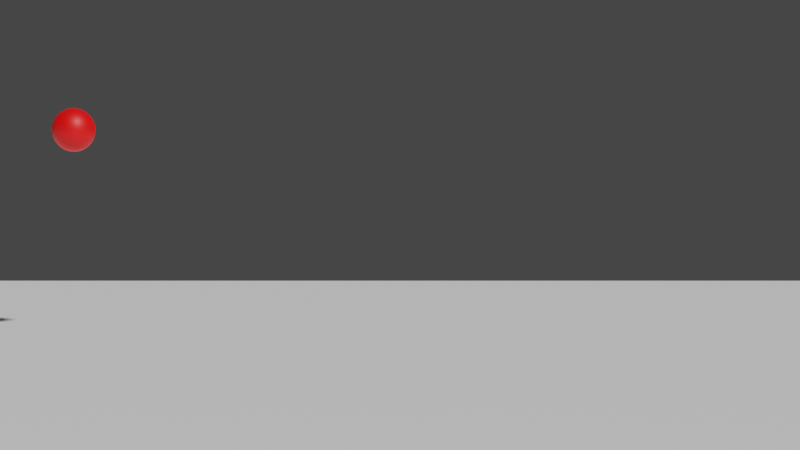 # Source: ballbounce.blend  (saved by Blender 3.3.6; exported with 4.5.12 LTS)
import bpy
from mathutils import Matrix  # noqa: F401  (used for matrix-valued properties, if any)

bpy.ops.wm.read_factory_settings(use_empty=True)
scene = bpy.context.scene
scene.name = 'Scene'

# ---- collections
col_collection = bpy.data.collections.new('Collection'); scene.collection.children.link(col_collection)

# ---- materials (node trees are filled in below, after node groups)
mat_material_001 = bpy.data.materials.new('Material.001')
mat_material_001.use_transparent_shadow = False
mat_material = bpy.data.materials.new('Material')
mat_material.use_transparent_shadow = False

# ---- material node trees
mat_material_001.use_nodes = True; mat_material_001.node_tree.nodes.clear()
_N = mat_material_001.node_tree.nodes; _L = mat_material_001.node_tree.links
n0 = _N.new('ShaderNodeBsdfPrincipled'); n0.name = 'Principled BSDF'; n0.location = (10, 300)
n0.distribution = 'GGX'
n0.subsurface_method = 'RANDOM_WALK_SKIN'
n0.inputs[0].default_value = (1.0, 1.0, 1.0, 1.0)
n0.inputs[3].default_value = 1.45
n0.inputs[27].default_value = (0.0, 0.0, 0.0, 1.0)
n0.inputs[28].default_value = 1.0
n1 = _N.new('ShaderNodeOutputMaterial'); n1.name = 'Material Output'; n1.location = (300, 300)
_L.new(n0.outputs[0], n1.inputs[0])
n1.is_active_output = True
mat_material.use_nodes = True; mat_material.node_tree.nodes.clear()
_N = mat_material.node_tree.nodes; _L = mat_material.node_tree.links
n0 = _N.new('ShaderNodeBsdfPrincipled'); n0.name = 'Principled BSDF'; n0.location = (10, 300)
n0.distribution = 'GGX'
n0.subsurface_method = 'RANDOM_WALK_SKIN'
n0.inputs[0].default_value = (1.0, 0.0, 0.0, 1.0)
n0.inputs[3].default_value = 1.45
n0.inputs[27].default_value = (0.0, 0.0, 0.0, 1.0)
n0.inputs[28].default_value = 1.0
n1 = _N.new('ShaderNodeOutputMaterial'); n1.name = 'Material Output'; n1.location = (300, 300)
_L.new(n0.outputs[0], n1.inputs[0])
n1.is_active_output = True

# ---- world
world_world = bpy.data.worlds.new('World'); scene.world = world_world
world_world.use_nodes = True; world_world.node_tree.nodes.clear()
_N = world_world.node_tree.nodes; _L = world_world.node_tree.links
n0 = _N.new('ShaderNodeOutputWorld'); n0.name = 'World Output'; n0.location = (300, 300)
n1 = _N.new('ShaderNodeBackground'); n1.name = 'Background'; n1.location = (10, 300)
n1.inputs[0].default_value = (0.05088, 0.05088, 0.05088, 1.0)
_L.new(n1.outputs[0], n0.inputs[0])
n0.is_active_output = True
world_world.color = (0.05088, 0.05088, 0.05088)
world_world.use_sun_shadow = False
world_world.sun_shadow_jitter_overblur = 0.0

# ---- cameras
cam_camera = bpy.data.cameras.new('Camera')
cam_camera.clip_end = 100.0
cam_camera.ortho_scale = 18.21

# ---- meshes
me_plane = bpy.data.meshes.new('Plane')
me_plane.from_pydata([(-1.0, -1.0, 0.0), (1.0, -1.0, 0.0), (-1.0, 1.0, 0.0), (1.0, 1.0, 0.0)], [], [(0, 1, 3, 2)])
_uv = me_plane.uv_layers.new(name='UVMap')
_uv.uv.foreach_set('vector', [0.0, 0.0, 1.0, 0.0, 1.0, 1.0, 0.0, 1.0])
me_plane.materials.append(mat_material_001)
me_plane.update()
me_sphere = bpy.data.meshes.new('Sphere')
me_sphere.from_pydata([(0.0, 0.9239, 0.3827), (0.0, 1.0, 0.0), (0.0, 0.9239, -0.3827), (0.0, 0.3827, -0.9239), (0.1464, 0.3536, 0.9239), (0.2706, 0.6533, 0.7071), (0.3536, 0.8536, 0.3827), (0.3827, 0.9239, 0.0), (0.3536, 0.8536, -0.3827), (0.2706, 0.6533, -0.7071), (0.1464, 0.3536, -0.9239), (0.2706, 0.2706, 0.9239), (0.5, 0.5, 0.7071), (0.6533, 0.6533, 0.3827), (0.7071, 0.7071, 0.0), (0.6533, 0.6533, -0.3827), (0.5, 0.5, -0.7071), (0.2706, 0.2706, -0.9239), (0.3536, 0.1464, 0.9239), (0.6533, 0.2706, 0.7071), (0.8536, 0.3536, 0.3827), (0.9239, 0.3827, 0.0), (0.8536, 0.3536, -0.3827), (0.6533, 0.2706, -0.7071), (0.3536, 0.1464, -0.9239), (0.3827, -4.47e-08, 0.9239), (0.7071, -8.941e-08, 0.7071), (0.9239, -1.192e-07, 0.3827), (1.0, -1.49e-07, 0.0), (0.9239, -1.192e-07, -0.3827), (0.7071, -8.941e-08, -0.7071), (0.3827, -4.47e-08, -0.9239), (0.3536, -0.1464, 0.9239), (0.6533, -0.2706, 0.7071), (0.8536, -0.3536, 0.3827), (0.9239, -0.3827, 0.0), (0.8536, -0.3536, -0.3827), (0.6533, -0.2706, -0.7071), (0.3536, -0.1464, -0.9239), (0.2706, -0.2706, 0.9239), (0.5, -0.5, 0.7071), (0.6533, -0.6533, 0.3827), (0.7071, -0.7071, 0.0), (0.6533, -0.6533, -0.3827), (0.5, -0.5, -0.7071), (0.2706, -0.2706, -0.9239), (0.1464, -0.3536, 0.9239), (0.2706, -0.6533, 0.7071), (0.3536, -0.8536, 0.3827), (0.3827, -0.9239, 0.0), (0.3536, -0.8536, -0.3827), (0.2706, -0.6533, -0.7071), (0.1464, -0.3536, -0.9239), (-1.192e-07, -0.3827, 0.9239), (-2.235e-07, -0.7071, 0.7071), (-2.384e-07, -0.9239, 0.3827), (-3.576e-07, -1.0, 0.0), (-2.384e-07, -0.9239, -0.3827), (-2.235e-07, -0.7071, -0.7071), (-1.192e-07, -0.3827, -0.9239), (0.0, 0.0, -1.0), (0.0, 0.0, 1.0), (-0.1464, -0.3536, 0.9239), (-0.2706, -0.6533, 0.7071), (-0.3536, -0.8536, 0.3827), (-0.3827, -0.9239, 0.0), (-0.3536, -0.8536, -0.3827), (-0.2706, -0.6533, -0.7071), (-0.1464, -0.3536, -0.9239), (-0.2706, -0.2706, 0.9239), (-0.5, -0.5, 0.7071), (-0.6533, -0.6533, 0.3827), (-0.7071, -0.7071, 0.0), (-0.6533, -0.6533, -0.3827), (-0.5, -0.5, -0.7071), (-0.2706, -0.2706, -0.9239), (-0.3536, -0.1464, 0.9239), (-0.6533, -0.2706, 0.7071), (-0.8536, -0.3536, 0.3827), (-0.9239, -0.3827, 0.0), (-0.8536, -0.3536, -0.3827), (-0.6533, -0.2706, -0.7071), (-0.3536, -0.1464, -0.9239), (-0.3827, 1.788e-07, 0.9239), (-0.7071, 3.278e-07, 0.7071), (-0.9239, 3.576e-07, 0.3827), (-1.0, 5.066e-07, 0.0), (-0.9239, 3.576e-07, -0.3827), (-0.7071, 3.278e-07, -0.7071), (-0.3827, 1.788e-07, -0.9239), (-0.3536, 0.1464, 0.9239), (-0.6533, 0.2706, 0.7071), (-0.8536, 0.3536, 0.3827), (-0.9239, 0.3827, 0.0), (-0.8536, 0.3536, -0.3827), (-0.6533, 0.2706, -0.7071), (-0.3536, 0.1464, -0.9239), (-0.2706, 0.2706, 0.9239), (-0.5, 0.5, 0.7071), (-0.6533, 0.6533, 0.3827), (-0.7071, 0.7071, 0.0), (-0.6533, 0.6533, -0.3827), (-0.5, 0.5, -0.7071), (-0.2706, 0.2706, -0.9239), (-0.1464, 0.3536, 0.9239), (-0.2706, 0.6533, 0.7071), (-0.3536, 0.8536, 0.3827), (-0.3827, 0.9239, 0.0), (-0.3536, 0.8536, -0.3827), (-0.2706, 0.6533, -0.7071), (-0.1464, 0.3536, -0.9239), (2.384e-07, 0.3827, 0.9239), (4.47e-07, 0.7071, 0.7071), (4.47e-07, 0.7071, -0.7071)], [], [(1, 0, 6, 7), (112, 111, 4, 5), (3, 113, 9, 10), (2, 1, 7, 8), (0, 112, 5, 6), (111, 61, 4), (60, 3, 10), (113, 2, 8, 9), (10, 9, 16, 17), (8, 7, 14, 15), (6, 5, 12, 13), (4, 61, 11), (60, 10, 17), (9, 8, 15, 16), (7, 6, 13, 14), (5, 4, 11, 12), (11, 61, 18), (60, 17, 24), (16, 15, 22, 23), (14, 13, 20, 21), (12, 11, 18, 19), (17, 16, 23, 24), (15, 14, 21, 22), (13, 12, 19, 20), (23, 22, 29, 30), (21, 20, 27, 28), (19, 18, 25, 26), (24, 23, 30, 31), (22, 21, 28, 29), (20, 19, 26, 27), (18, 61, 25), (60, 24, 31), (31, 30, 37, 38), (29, 28, 35, 36), (27, 26, 33, 34), (25, 61, 32), (60, 31, 38), (30, 29, 36, 37), (28, 27, 34, 35), (26, 25, 32, 33), (36, 35, 42, 43), (34, 33, 40, 41), (32, 61, 39), (60, 38, 45), (37, 36, 43, 44), (35, 34, 41, 42), (33, 32, 39, 40), (38, 37, 44, 45), (60, 45, 52), (44, 43, 50, 51), (42, 41, 48, 49), (40, 39, 46, 47), (45, 44, 51, 52), (43, 42, 49, 50), (41, 40, 47, 48), (39, 61, 46), (49, 48, 55, 56), (47, 46, 53, 54), (52, 51, 58, 59), (50, 49, 56, 57), (48, 47, 54, 55), (46, 61, 53), (60, 52, 59), (51, 50, 57, 58), (59, 58, 67, 68), (57, 56, 65, 66), (55, 54, 63, 64), (53, 61, 62), (60, 59, 68), (58, 57, 66, 67), (56, 55, 64, 65), (54, 53, 62, 63), (64, 63, 70, 71), (62, 61, 69), (60, 68, 75), (67, 66, 73, 74), (65, 64, 71, 72), (63, 62, 69, 70), (68, 67, 74, 75), (66, 65, 72, 73), (60, 75, 82), (74, 73, 80, 81), (72, 71, 78, 79), (70, 69, 76, 77), (75, 74, 81, 82), (73, 72, 79, 80), (71, 70, 77, 78), (69, 61, 76), (77, 76, 83, 84), (82, 81, 88, 89), (80, 79, 86, 87), (78, 77, 84, 85), (76, 61, 83), (60, 82, 89), (81, 80, 87, 88), (79, 78, 85, 86), (89, 88, 95, 96), (87, 86, 93, 94), (85, 84, 91, 92), (83, 61, 90), (60, 89, 96), (88, 87, 94, 95), (86, 85, 92, 93), (84, 83, 90, 91), (90, 61, 97), (60, 96, 103), (95, 94, 101, 102), (93, 92, 99, 100), (91, 90, 97, 98), (96, 95, 102, 103), (94, 93, 100, 101), (92, 91, 98, 99), (102, 101, 108, 109), (100, 99, 106, 107), (98, 97, 104, 105), (103, 102, 109, 110), (101, 100, 107, 108), (99, 98, 105, 106), (97, 61, 104), (60, 103, 110), (110, 109, 113, 3), (108, 107, 1, 2), (106, 105, 112, 0), (104, 61, 111), (60, 110, 3), (109, 108, 2, 113), (107, 106, 0, 1), (105, 104, 111, 112)])
_uv = me_sphere.uv_layers.new(name='UVMap')
_uv.uv.foreach_set('vector', [0.75, 0.5, 0.75, 0.625, 0.6875, 0.625, 0.6875, 0.5, 0.75, 0.75, 0.75, 0.875, 0.6875, 0.875, 0.6875, 0.75, 0.75, 0.125, 0.75, 0.25, 0.6875, 0.25, 0.6875, 0.125, 0.75, 0.375, 0.75, 0.5, 0.6875, 0.5, 0.6875, 0.375, 0.75, 0.625, 0.75, 0.75, 0.6875, 0.75, 0.6875, 0.625, 0.75, 0.875, 0.7187, 1.0, 0.6875, 0.875, 0.7188, 0.0, 0.75, 0.125, 0.6875, 0.125, 0.75, 0.25, 0.75, 0.375, 0.6875, 0.375, 0.6875, 0.25, 0.6875, 0.125, 0.6875, 0.25, 0.625, 0.25, 0.625, 0.125, 0.6875, 0.375, 0.6875, 0.5, 0.625, 0.5, 0.625, 0.375, 0.6875, 0.625, 0.6875, 0.75, 0.625, 0.75, 0.625, 0.625, 0.6875, 0.875, 0.6562, 1.0, 0.625, 0.875, 0.6562, 0.0, 0.6875, 0.125, 0.625, 0.125, 0.6875, 0.25, 0.6875, 0.375, 0.625, 0.375, 0.625, 0.25, 0.6875, 0.5, 0.6875, 0.625, 0.625, 0.625, 0.625, 0.5, 0.6875, 0.75, 0.6875, 0.875, 0.625, 0.875, 0.625, 0.75, 0.625, 0.875, 0.5938, 1.0, 0.5625, 0.875, 0.5938, 0.0, 0.625, 0.125, 0.5625, 0.125, 0.625, 0.25, 0.625, 0.375, 0.5625, 0.375, 0.5625, 0.25, 0.625, 0.5, 0.625, 0.625, 0.5625, 0.625, 0.5625, 0.5, 0.625, 0.75, 0.625, 0.875, 0.5625, 0.875, 0.5625, 0.75, 0.625, 0.125, 0.625, 0.25, 0.5625, 0.25, 0.5625, 0.125, 0.625, 0.375, 0.625, 0.5, 0.5625, 0.5, 0.5625, 0.375, 0.625, 0.625, 0.625, 0.75, 0.5625, 0.75, 0.5625, 0.625, 0.5625, 0.25, 0.5625, 0.375, 0.5, 0.375, 0.5, 0.25, 0.5625, 0.5, 0.5625, 0.625, 0.5, 0.625, 0.5, 0.5, 0.5625, 0.75, 0.5625, 0.875, 0.5, 0.875, 0.5, 0.75, 0.5625, 0.125, 0.5625, 0.25, 0.5, 0.25, 0.5, 0.125, 0.5625, 0.375, 0.5625, 0.5, 0.5, 0.5, 0.5, 0.375, 0.5625, 0.625, 0.5625, 0.75, 0.5, 0.75, 0.5, 0.625, 0.5625, 0.875, 0.5312, 1.0, 0.5, 0.875, 0.5312, 0.0, 0.5625, 0.125, 0.5, 0.125, 0.5, 0.125, 0.5, 0.25, 0.4375, 0.25, 0.4375, 0.125, 0.5, 0.375, 0.5, 0.5, 0.4375, 0.5, 0.4375, 0.375, 0.5, 0.625, 0.5, 0.75, 0.4375, 0.75, 0.4375, 0.625, 0.5, 0.875, 0.4687, 1.0, 0.4375, 0.875, 0.4687, 0.0, 0.5, 0.125, 0.4375, 0.125, 0.5, 0.25, 0.5, 0.375, 0.4375, 0.375, 0.4375, 0.25, 0.5, 0.5, 0.5, 0.625, 0.4375, 0.625, 0.4375, 0.5, 0.5, 0.75, 0.5, 0.875, 0.4375, 0.875, 0.4375, 0.75, 0.4375, 0.375, 0.4375, 0.5, 0.375, 0.5, 0.375, 0.375, 0.4375, 0.625, 0.4375, 0.75, 0.375, 0.75, 0.375, 0.625, 0.4375, 0.875, 0.4062, 1.0, 0.375, 0.875, 0.4062, 0.0, 0.4375, 0.125, 0.375, 0.125, 0.4375, 0.25, 0.4375, 0.375, 0.375, 0.375, 0.375, 0.25, 0.4375, 0.5, 0.4375, 0.625, 0.375, 0.625, 0.375, 0.5, 0.4375, 0.75, 0.4375, 0.875, 0.375, 0.875, 0.375, 0.75, 0.4375, 0.125, 0.4375, 0.25, 0.375, 0.25, 0.375, 0.125, 0.3437, 0.0, 0.375, 0.125, 0.3125, 0.125, 0.375, 0.25, 0.375, 0.375, 0.3125, 0.375, 0.3125, 0.25, 0.375, 0.5, 0.375, 0.625, 0.3125, 0.625, 0.3125, 0.5, 0.375, 0.75, 0.375, 0.875, 0.3125, 0.875, 0.3125, 0.75, 0.375, 0.125, 0.375, 0.25, 0.3125, 0.25, 0.3125, 0.125, 0.375, 0.375, 0.375, 0.5, 0.3125, 0.5, 0.3125, 0.375, 0.375, 0.625, 0.375, 0.75, 0.3125, 0.75, 0.3125, 0.625, 0.375, 0.875, 0.3437, 1.0, 0.3125, 0.875, 0.3125, 0.5, 0.3125, 0.625, 0.25, 0.625, 0.25, 0.5, 0.3125, 0.75, 0.3125, 0.875, 0.25, 0.875, 0.25, 0.75, 0.3125, 0.125, 0.3125, 0.25, 0.25, 0.25, 0.25, 0.125, 0.3125, 0.375, 0.3125, 0.5, 0.25, 0.5, 0.25, 0.375, 0.3125, 0.625, 0.3125, 0.75, 0.25, 0.75, 0.25, 0.625, 0.3125, 0.875, 0.2812, 1.0, 0.25, 0.875, 0.2812, 0.0, 0.3125, 0.125, 0.25, 0.125, 0.3125, 0.25, 0.3125, 0.375, 0.25, 0.375, 0.25, 0.25, 0.25, 0.125, 0.25, 0.25, 0.1875, 0.25, 0.1875, 0.125, 0.25, 0.375, 0.25, 0.5, 0.1875, 0.5, 0.1875, 0.375, 0.25, 0.625, 0.25, 0.75, 0.1875, 0.75, 0.1875, 0.625, 0.25, 0.875, 0.2187, 1.0, 0.1875, 0.875, 0.2187, 0.0, 0.25, 0.125, 0.1875, 0.125, 0.25, 0.25, 0.25, 0.375, 0.1875, 0.375, 0.1875, 0.25, 0.25, 0.5, 0.25, 0.625, 0.1875, 0.625, 0.1875, 0.5, 0.25, 0.75, 0.25, 0.875, 0.1875, 0.875, 0.1875, 0.75, 0.1875, 0.625, 0.1875, 0.75, 0.125, 0.75, 0.125, 0.625, 0.1875, 0.875, 0.1562, 1.0, 0.125, 0.875, 0.1562, 0.0, 0.1875, 0.125, 0.125, 0.125, 0.1875, 0.25, 0.1875, 0.375, 0.125, 0.375, 0.125, 0.25, 0.1875, 0.5, 0.1875, 0.625, 0.125, 0.625, 0.125, 0.5, 0.1875, 0.75, 0.1875, 0.875, 0.125, 0.875, 0.125, 0.75, 0.1875, 0.125, 0.1875, 0.25, 0.125, 0.25, 0.125, 0.125, 0.1875, 0.375, 0.1875, 0.5, 0.125, 0.5, 0.125, 0.375, 0.09375, 0.0, 0.125, 0.125, 0.0625, 0.125, 0.125, 0.25, 0.125, 0.375, 0.0625, 0.375, 0.0625, 0.25, 0.125, 0.5, 0.125, 0.625, 0.0625, 0.625, 0.0625, 0.5, 0.125, 0.75, 0.125, 0.875, 0.0625, 0.875, 0.0625, 0.75, 0.125, 0.125, 0.125, 0.25, 0.0625, 0.25, 0.0625, 0.125, 0.125, 0.375, 0.125, 0.5, 0.0625, 0.5, 0.0625, 0.375, 0.125, 0.625, 0.125, 0.75, 0.0625, 0.75, 0.0625, 0.625, 0.125, 0.875, 0.09375, 1.0, 0.0625, 0.875, 0.0625, 0.75, 0.0625, 0.875, 0.0, 0.875, 0.0, 0.75, 0.0625, 0.125, 0.0625, 0.25, 0.0, 0.25, 0.0, 0.125, 0.0625, 0.375, 0.0625, 0.5, 0.0, 0.5, 0.0, 0.375, 0.0625, 0.625, 0.0625, 0.75, 0.0, 0.75, 0.0, 0.625, 0.0625, 0.875, 0.03125, 1.0, 0.0, 0.875, 0.03125, 0.0, 0.0625, 0.125, 0.0, 0.125, 0.0625, 0.25, 0.0625, 0.375, 0.0, 0.375, 0.0, 0.25, 0.0625, 0.5, 0.0625, 0.625, 0.0, 0.625, 0.0, 0.5, 1.0, 0.125, 1.0, 0.25, 0.9375, 0.25, 0.9375, 0.125, 1.0, 0.375, 1.0, 0.5, 0.9375, 0.5, 0.9375, 0.375, 1.0, 0.625, 1.0, 0.75, 0.9375, 0.75, 0.9375, 0.625, 1.0, 0.875, 0.9687, 1.0, 0.9375, 0.875, 0.9687, 0.0, 1.0, 0.125, 0.9375, 0.125, 1.0, 0.25, 1.0, 0.375, 0.9375, 0.375, 0.9375, 0.25, 1.0, 0.5, 1.0, 0.625, 0.9375, 0.625, 0.9375, 0.5, 1.0, 0.75, 1.0, 0.875, 0.9375, 0.875, 0.9375, 0.75, 0.9375, 0.875, 0.9062, 1.0, 0.875, 0.875, 0.9062, 0.0, 0.9375, 0.125, 0.875, 0.125, 0.9375, 0.25, 0.9375, 0.375, 0.875, 0.375, 0.875, 0.25, 0.9375, 0.5, 0.9375, 0.625, 0.875, 0.625, 0.875, 0.5, 0.9375, 0.75, 0.9375, 0.875, 0.875, 0.875, 0.875, 0.75, 0.9375, 0.125, 0.9375, 0.25, 0.875, 0.25, 0.875, 0.125, 0.9375, 0.375, 0.9375, 0.5, 0.875, 0.5, 0.875, 0.375, 0.9375, 0.625, 0.9375, 0.75, 0.875, 0.75, 0.875, 0.625, 0.875, 0.25, 0.875, 0.375, 0.8125, 0.375, 0.8125, 0.25, 0.875, 0.5, 0.875, 0.625, 0.8125, 0.625, 0.8125, 0.5, 0.875, 0.75, 0.875, 0.875, 0.8125, 0.875, 0.8125, 0.75, 0.875, 0.125, 0.875, 0.25, 0.8125, 0.25, 0.8125, 0.125, 0.875, 0.375, 0.875, 0.5, 0.8125, 0.5, 0.8125, 0.375, 0.875, 0.625, 0.875, 0.75, 0.8125, 0.75, 0.8125, 0.625, 0.875, 0.875, 0.8437, 1.0, 0.8125, 0.875, 0.8437, 0.0, 0.875, 0.125, 0.8125, 0.125, 0.8125, 0.125, 0.8125, 0.25, 0.75, 0.25, 0.75, 0.125, 0.8125, 0.375, 0.8125, 0.5, 0.75, 0.5, 0.75, 0.375, 0.8125, 0.625, 0.8125, 0.75, 0.75, 0.75, 0.75, 0.625, 0.8125, 0.875, 0.7812, 1.0, 0.75, 0.875, 0.7812, 0.0, 0.8125, 0.125, 0.75, 0.125, 0.8125, 0.25, 0.8125, 0.375, 0.75, 0.375, 0.75, 0.25, 0.8125, 0.5, 0.8125, 0.625, 0.75, 0.625, 0.75, 0.5, 0.8125, 0.75, 0.8125, 0.875, 0.75, 0.875, 0.75, 0.75])
me_sphere.materials.append(mat_material)
me_sphere.update()

# ---- objects
ob_camera = bpy.data.objects.new('Camera', cam_camera)
ob_plane = bpy.data.objects.new('Plane', me_plane)
ob_sphere = bpy.data.objects.new('Sphere', me_sphere)
ob_wind = bpy.data.objects.new('Wind', None)
ob_empty = bpy.data.objects.new('Empty', None)

# ---- transforms, parenting, visibility, modifiers, constraints
ob_camera.location = (0.0, -50.0, 5.0)
ob_camera.rotation_euler = (1.571, 0.0, 0.0)
ob_camera.scale = (1.0, 1.0, 1.0)
ob_camera.lock_rotations_4d = False
ob_camera.empty_display_type = 'ARROWS'
ob_camera.color = (0.0, 0.0, 0.0, 0.0)
ob_camera.display_type = 'WIRE'
ob_camera.lineart.crease_threshold = 0.0
ob_plane.location = (0.0, 0.0, 0.0)
ob_plane.scale = (206.3, 79.41, 79.41)
_m = ob_plane.modifiers.new('Collision', 'COLLISION')
ob_sphere.location = (-14.68, 0.0, 9.286)
ob_sphere.lock_rotation = (True, True, True)
_vg = ob_sphere.vertex_groups.new(name='AllPoints')
_m = ob_sphere.modifiers.new('Softbody', 'SOFT_BODY')
_m = ob_sphere.modifiers.new('Subdivision', 'SUBSURF')
ob_wind.location = (-18.69, 0.0, 9.318)
ob_wind.rotation_euler = (-0.0, 1.571, 0.0)
ob_wind.scale = (0.5, 0.5, 0.1133)
ob_wind.empty_display_type = 'SINGLE_ARROW'
ob_empty.location = (-14.68, 0.0, 9.286)
ob_empty.empty_display_type = 'SPHERE'
_c = ob_empty.constraints.new('COPY_LOCATION'); _c.name = 'Copy Location'
_c.active = False
_c.target = ob_sphere
_c.subtarget = 'AllPoints'

# ---- collection membership
col_collection.objects.link(ob_camera)
col_collection.objects.link(ob_plane)
col_collection.objects.link(ob_sphere)
col_collection.objects.link(ob_wind)
col_collection.objects.link(ob_empty)

# ---- scene / render settings (as saved in the file)
scene.camera = ob_camera
scene.frame_start = 1; scene.frame_end = 150; scene.frame_set(2)
scene.render.engine = 'BLENDER_EEVEE_NEXT'
scene.render.resolution_x = 960
scene.render.resolution_y = 540
scene.cycles.sampling_pattern = 'TABULATED_SOBOL'
scene.cycles.use_light_tree = False
scene.view_settings.view_transform = 'Filmic'
bpy.context.view_layer.update()

# ---- added for rendering (the .blend has no usable light): sun
light_auto_sun = bpy.data.lights.new('AutoSun', 'SUN')
light_auto_sun.energy = 3.0
light_auto_sun.angle = 0.0523599
ob_auto_sun = bpy.data.objects.new('AutoSun', light_auto_sun)
scene.collection.objects.link(ob_auto_sun)
ob_auto_sun.rotation_euler = (0.872665, 0.174533, 0.523599)
bpy.context.view_layer.update()
